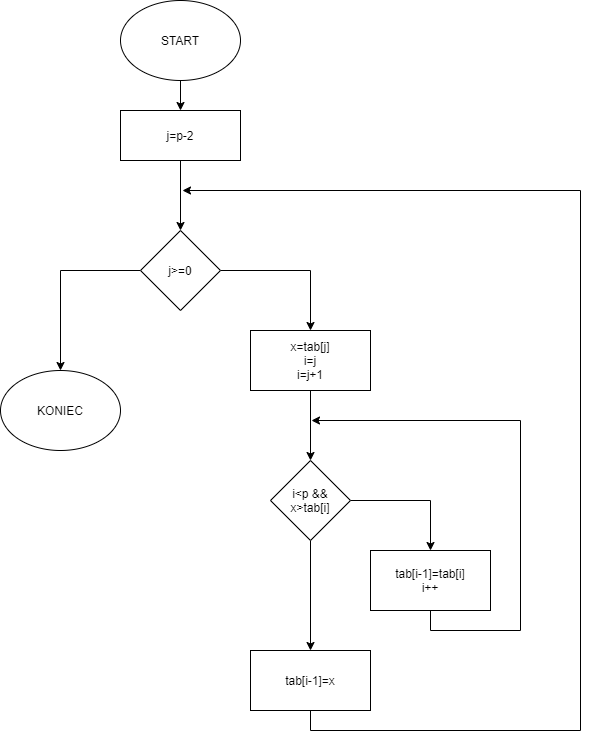

The diagram above was exported from draw.io. Its source (the exported page's mxGraphModel, read from the mxfile embedded in the PNG):
<mxGraphModel dx="1662" dy="737" grid="1" gridSize="10" guides="1" tooltips="1" connect="1" arrows="1" fold="1" page="1" pageScale="1" pageWidth="827" pageHeight="1169" math="0" shadow="0">
  <root>
    <mxCell id="0" />
    <mxCell id="1" parent="0" />
    <mxCell id="bKJi8Yfo9EWKpbJrYxpz-3" value="" style="edgeStyle=orthogonalEdgeStyle;rounded=0;orthogonalLoop=1;jettySize=auto;html=1;" parent="1" source="bKJi8Yfo9EWKpbJrYxpz-1" target="bKJi8Yfo9EWKpbJrYxpz-2" edge="1">
      <mxGeometry relative="1" as="geometry" />
    </mxCell>
    <mxCell id="bKJi8Yfo9EWKpbJrYxpz-1" value="START" style="ellipse;whiteSpace=wrap;html=1;" parent="1" vertex="1">
      <mxGeometry x="300" y="20" width="120" height="80" as="geometry" />
    </mxCell>
    <mxCell id="bKJi8Yfo9EWKpbJrYxpz-5" value="" style="edgeStyle=orthogonalEdgeStyle;rounded=0;orthogonalLoop=1;jettySize=auto;html=1;" parent="1" source="bKJi8Yfo9EWKpbJrYxpz-2" target="bKJi8Yfo9EWKpbJrYxpz-4" edge="1">
      <mxGeometry relative="1" as="geometry" />
    </mxCell>
    <mxCell id="bKJi8Yfo9EWKpbJrYxpz-2" value="j=p-2" style="whiteSpace=wrap;html=1;" parent="1" vertex="1">
      <mxGeometry x="300" y="130" width="120" height="50" as="geometry" />
    </mxCell>
    <mxCell id="bKJi8Yfo9EWKpbJrYxpz-6" style="edgeStyle=orthogonalEdgeStyle;rounded=0;orthogonalLoop=1;jettySize=auto;html=1;" parent="1" source="bKJi8Yfo9EWKpbJrYxpz-4" target="bKJi8Yfo9EWKpbJrYxpz-7" edge="1">
      <mxGeometry relative="1" as="geometry">
        <mxPoint x="490" y="380" as="targetPoint" />
      </mxGeometry>
    </mxCell>
    <mxCell id="bKJi8Yfo9EWKpbJrYxpz-16" style="edgeStyle=orthogonalEdgeStyle;rounded=0;orthogonalLoop=1;jettySize=auto;html=1;" parent="1" source="bKJi8Yfo9EWKpbJrYxpz-4" target="bKJi8Yfo9EWKpbJrYxpz-17" edge="1">
      <mxGeometry relative="1" as="geometry">
        <mxPoint x="240" y="430" as="targetPoint" />
      </mxGeometry>
    </mxCell>
    <mxCell id="bKJi8Yfo9EWKpbJrYxpz-4" value="j&amp;gt;=0" style="rhombus;whiteSpace=wrap;html=1;" parent="1" vertex="1">
      <mxGeometry x="320" y="250" width="80" height="80" as="geometry" />
    </mxCell>
    <mxCell id="bKJi8Yfo9EWKpbJrYxpz-9" value="" style="edgeStyle=orthogonalEdgeStyle;rounded=0;orthogonalLoop=1;jettySize=auto;html=1;" parent="1" source="bKJi8Yfo9EWKpbJrYxpz-7" target="bKJi8Yfo9EWKpbJrYxpz-8" edge="1">
      <mxGeometry relative="1" as="geometry" />
    </mxCell>
    <mxCell id="bKJi8Yfo9EWKpbJrYxpz-7" value="x=tab[j]&lt;br&gt;i=j&lt;br&gt;i=j+1" style="rounded=0;whiteSpace=wrap;html=1;" parent="1" vertex="1">
      <mxGeometry x="430" y="350" width="120" height="60" as="geometry" />
    </mxCell>
    <mxCell id="bKJi8Yfo9EWKpbJrYxpz-10" style="edgeStyle=orthogonalEdgeStyle;rounded=0;orthogonalLoop=1;jettySize=auto;html=1;" parent="1" source="bKJi8Yfo9EWKpbJrYxpz-8" target="bKJi8Yfo9EWKpbJrYxpz-11" edge="1">
      <mxGeometry relative="1" as="geometry">
        <mxPoint x="610" y="580" as="targetPoint" />
      </mxGeometry>
    </mxCell>
    <mxCell id="bKJi8Yfo9EWKpbJrYxpz-13" style="edgeStyle=orthogonalEdgeStyle;rounded=0;orthogonalLoop=1;jettySize=auto;html=1;" parent="1" source="bKJi8Yfo9EWKpbJrYxpz-8" target="bKJi8Yfo9EWKpbJrYxpz-14" edge="1">
      <mxGeometry relative="1" as="geometry">
        <mxPoint x="490" y="680" as="targetPoint" />
      </mxGeometry>
    </mxCell>
    <mxCell id="bKJi8Yfo9EWKpbJrYxpz-8" value="i&amp;lt;p &amp;amp;&amp;amp; x&amp;gt;tab[i]" style="rhombus;whiteSpace=wrap;html=1;rounded=0;" parent="1" vertex="1">
      <mxGeometry x="450" y="480" width="80" height="80" as="geometry" />
    </mxCell>
    <mxCell id="bKJi8Yfo9EWKpbJrYxpz-12" style="edgeStyle=orthogonalEdgeStyle;rounded=0;orthogonalLoop=1;jettySize=auto;html=1;" parent="1" source="bKJi8Yfo9EWKpbJrYxpz-11" edge="1">
      <mxGeometry relative="1" as="geometry">
        <mxPoint x="491" y="440" as="targetPoint" />
        <Array as="points">
          <mxPoint x="610" y="650" />
          <mxPoint x="700" y="650" />
          <mxPoint x="700" y="440" />
        </Array>
      </mxGeometry>
    </mxCell>
    <mxCell id="bKJi8Yfo9EWKpbJrYxpz-11" value="tab[i-1]=tab[i]&lt;br&gt;i++" style="rounded=0;whiteSpace=wrap;html=1;" parent="1" vertex="1">
      <mxGeometry x="550" y="570" width="120" height="60" as="geometry" />
    </mxCell>
    <mxCell id="bKJi8Yfo9EWKpbJrYxpz-15" style="edgeStyle=orthogonalEdgeStyle;rounded=0;orthogonalLoop=1;jettySize=auto;html=1;" parent="1" source="bKJi8Yfo9EWKpbJrYxpz-14" edge="1">
      <mxGeometry relative="1" as="geometry">
        <mxPoint x="362" y="210" as="targetPoint" />
        <Array as="points">
          <mxPoint x="490" y="750" />
          <mxPoint x="760" y="750" />
          <mxPoint x="760" y="210" />
        </Array>
      </mxGeometry>
    </mxCell>
    <mxCell id="bKJi8Yfo9EWKpbJrYxpz-14" value="tab[i-1]=x" style="rounded=0;whiteSpace=wrap;html=1;" parent="1" vertex="1">
      <mxGeometry x="430" y="670" width="120" height="60" as="geometry" />
    </mxCell>
    <mxCell id="bKJi8Yfo9EWKpbJrYxpz-17" value="KONIEC" style="ellipse;whiteSpace=wrap;html=1;" parent="1" vertex="1">
      <mxGeometry x="180" y="390" width="120" height="80" as="geometry" />
    </mxCell>
  </root>
</mxGraphModel>